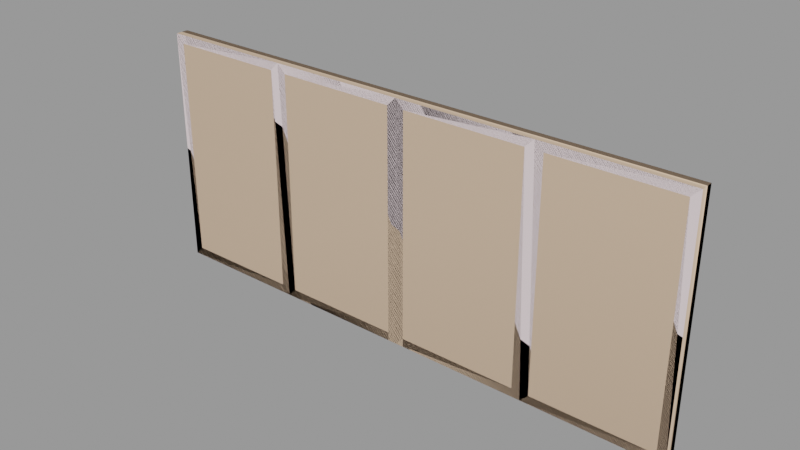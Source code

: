 # Source: window010.blend  (saved by Blender 2.93.21; exported with 4.5.12 LTS)
import bpy
from mathutils import Matrix  # noqa: F401  (used for matrix-valued properties, if any)

bpy.ops.wm.read_factory_settings(use_empty=True)
scene = bpy.context.scene
scene.name = 'window010.qc'

# ---- collections
col_window010 = bpy.data.collections.new('window010'); scene.collection.children.link(col_window010)

# ---- materials (node trees are filled in below, after node groups)
mat_window010 = bpy.data.materials.new('window010')
mat_window010.use_transparent_shadow = False
mat_window010.diffuse_color = (0.8928, 0.7477, 0.7711, 1.0)
mat_phy = bpy.data.materials.new('  phy')
mat_phy.use_transparent_shadow = False
mat_phy.diffuse_color = (0.8843, 0.6303, 0.4419, 1.0)

# ---- material node trees

# ---- meshes
me_window010_reference = bpy.data.meshes.new('window010_reference')
me_window010_reference.from_pydata([(62.0, 4e-06, -26.0), (62.0, 1.0, 26.0), (62.0, 1.0, -26.0), (62.0, 2e-06, 26.0), (-62.0, 1.0, -26.0), (-34.0, 1.0, -26.0), (-35.0, 1.0, -25.0), (-35.0, 1.0, 25.0), (-34.0, 1.0, 26.0), (-61.0, 1.0, 25.0), (-62.0, 1.0, 26.0), (-61.0, 1.0, -25.0), (2.0, 1.0, -26.0), (30.0, 1.0, -26.0), (29.0, 1.0, -25.0), (29.0, 1.0, 25.0), (30.0, 1.0, 26.0), (3.0, 1.0, 25.0), (2.0, 1.0, 26.0), (3.0, 1.0, -25.0), (61.0, 1.0, 25.0), (35.0, 1.0, 25.0), (34.0, 1.0, 26.0), (35.0, 1.0, -25.0), (34.0, 1.0, -26.0), (61.0, 1.0, -25.0), (-62.0, -2e-06, -26.0), (-62.0, -4e-06, 26.0), (-64.0, -4e-06, 28.0), (-64.0, -2e-06, -28.0), (-34.0, 0.0, -26.0), (-32.0, 0.0, -28.0), (-34.0, -2e-06, 26.0), (-32.0, -2e-06, 28.0), (-30.0, 0.0, -26.0), (-30.0, -2e-06, 26.0), (5e-05, -1e-06, 28.0), (-2.0, -1e-06, 26.0), (5.1e-05, 1e-06, -28.0), (-2.0, 1e-06, -26.0), (34.0, 2e-06, -26.0), (32.0, 2e-06, -28.0), (64.0, 4e-06, -28.0), (64.0, 2e-06, 28.0), (34.0, 0.0, 26.0), (32.0, 0.0, 28.0), (30.0, 0.0, 26.0), (30.0, 2e-06, -26.0), (2.0, 1e-06, -26.0), (2.0, -1e-06, 26.0), (-30.0, 1.0, 26.0), (-29.0, 1.0, -25.0), (-29.0, 1.0, 25.0), (-30.0, 1.0, -26.0), (-3.0, 1.0, -25.0), (-2.0, 1.0, -26.0), (-3.0, 1.0, 25.0), (-2.0, 1.0, 26.0), (61.0, 3.0, -25.0), (35.0, 3.0, -25.0), (35.0, 3.0, 25.0), (61.0, 3.0, 25.0), (29.0, 3.0, -25.0), (3.0, 3.0, -25.0), (3.0, 3.0, 25.0), (29.0, 3.0, 25.0), (-3.0, 3.0, -25.0), (-29.0, 3.0, -25.0), (-29.0, 3.0, 25.0), (-3.0, 3.0, 25.0), (-35.0, 3.0, -25.0), (-61.0, 3.0, -25.0), (-61.0, 3.0, 25.0), (-35.0, 3.0, 25.0)], [], [(0, 1, 2), (0, 3, 1), (4, 5, 6), (5, 7, 6), (5, 8, 7), (8, 9, 7), (8, 10, 9), (10, 11, 9), (10, 4, 11), (4, 6, 11), (12, 13, 14), (13, 15, 14), (13, 16, 15), (16, 17, 15), (16, 18, 17), (18, 19, 17), (18, 12, 19), (12, 14, 19), (2, 1, 20), (1, 21, 20), (1, 22, 21), (22, 23, 21), (22, 24, 23), (24, 25, 23), (24, 2, 25), (2, 20, 25), (26, 27, 28), (26, 28, 29), (30, 26, 29), (30, 29, 31), (31, 32, 30), (31, 33, 32), (34, 33, 31), (34, 35, 33), (36, 33, 35), (36, 35, 37), (38, 36, 37), (38, 37, 39), (39, 31, 38), (39, 34, 31), (33, 27, 32), (33, 28, 27), (0, 40, 41), (0, 41, 42), (42, 3, 0), (42, 43, 3), (43, 44, 3), (43, 45, 44), (40, 44, 45), (40, 45, 41), (41, 45, 46), (41, 46, 47), (47, 38, 41), (47, 48, 38), (48, 36, 38), (48, 49, 36), (45, 36, 49), (45, 49, 46), (50, 51, 52), (50, 53, 51), (53, 54, 51), (53, 55, 54), (55, 56, 54), (55, 57, 56), (57, 52, 56), (57, 50, 52), (3, 22, 1), (3, 44, 22), (23, 58, 59), (23, 25, 58), (21, 59, 60), (21, 23, 59), (44, 24, 22), (44, 40, 24), (20, 60, 61), (20, 21, 60), (25, 61, 58), (25, 20, 61), (40, 2, 24), (40, 0, 2), (59, 61, 60), (59, 58, 61), (47, 16, 13), (47, 46, 16), (46, 18, 16), (46, 49, 18), (19, 62, 63), (19, 14, 62), (17, 63, 64), (17, 19, 63), (49, 12, 18), (49, 48, 12), (15, 64, 65), (15, 17, 64), (14, 65, 62), (14, 15, 65), (48, 13, 12), (48, 47, 13), (63, 65, 64), (63, 62, 65), (39, 57, 55), (39, 37, 57), (37, 50, 57), (37, 35, 50), (51, 66, 67), (51, 54, 66), (52, 67, 68), (52, 51, 67), (35, 53, 50), (35, 34, 53), (56, 68, 69), (56, 52, 68), (54, 69, 66), (54, 56, 69), (34, 55, 53), (34, 39, 55), (67, 69, 68), (67, 66, 69), (30, 8, 5), (30, 32, 8), (32, 10, 8), (32, 27, 10), (11, 70, 71), (11, 6, 70), (9, 71, 72), (9, 11, 71), (27, 4, 10), (27, 26, 4), (7, 72, 73), (7, 9, 72), (6, 73, 70), (6, 7, 73), (26, 5, 4), (26, 30, 5), (71, 73, 72), (71, 70, 73)])
me_window010_reference.polygons.foreach_set('use_smooth', [True] * 136)
_k = set([(0, 2), (0, 3), (0, 40), (1, 2), (1, 3), (1, 22), (2, 24), (3, 44), (4, 5), (4, 10), (4, 26), (5, 8), (5, 30), (6, 7), (6, 11), (6, 70), (7, 9), (7, 73), (8, 10), (8, 32), (9, 11), (9, 72), (10, 27), (11, 71), (12, 13), (12, 18), (12, 48), (13, 16), (13, 47), (14, 15), (14, 19), (14, 62), (15, 17), (15, 65), (16, 18), (16, 46), (17, 19), (17, 64), (18, 49), (19, 63), (20, 21), (20, 25), (20, 61), (21, 23), (21, 60), (22, 24), (22, 44), (23, 25), (23, 59), (24, 40), (25, 58), (26, 27), (26, 30), (27, 32), (30, 32), (34, 35), (34, 39), (34, 53), (35, 37), (35, 50), (37, 39), (37, 57), (39, 55), (40, 44), (46, 47), (46, 49), (47, 48), (48, 49), (50, 53), (50, 57), (51, 52), (51, 54), (51, 67), (52, 56), (52, 68), (53, 55), (54, 56), (54, 66), (55, 57), (56, 69), (58, 59), (58, 61), (59, 60), (60, 61), (62, 63), (62, 65), (63, 64), (64, 65), (66, 67), (66, 69), (67, 68), (68, 69), (70, 71), (70, 73), (71, 72), (72, 73)])
me_window010_reference.attributes.new('sharp_edge', 'BOOLEAN', 'EDGE').data.foreach_set('value', [ (min(e.vertices), max(e.vertices)) in _k for e in me_window010_reference.edges])
_uv = me_window010_reference.uv_layers.new(name='UVMap')
_uv.uv.foreach_set('vector', [0.7523, 0.07415, 0.7443, 0.4948, 0.7443, 0.07415, 0.7523, 0.07415, 0.7523, 0.4948, 0.7443, 0.4948, 0.01562, 0.515, 0.2344, 0.515, 0.2266, 0.5229, 0.2344, 0.515, 0.2266, 0.9135, 0.2266, 0.5229, 0.2344, 0.515, 0.2344, 0.9213, 0.2266, 0.9135, 0.2344, 0.9213, 0.02344, 0.9135, 0.2266, 0.9135, 0.2344, 0.9213, 0.01562, 0.9213, 0.02344, 0.9135, 0.01562, 0.9213, 0.02344, 0.5229, 0.02344, 0.9135, 0.01562, 0.9213, 0.01562, 0.515, 0.02344, 0.5229, 0.01562, 0.515, 0.2266, 0.5229, 0.02344, 0.5229, 0.5156, 0.515, 0.7344, 0.515, 0.7266, 0.5229, 0.7344, 0.515, 0.7266, 0.9135, 0.7266, 0.5229, 0.7344, 0.515, 0.7344, 0.9213, 0.7266, 0.9135, 0.7344, 0.9213, 0.5234, 0.9135, 0.7266, 0.9135, 0.7344, 0.9213, 0.5156, 0.9213, 0.5234, 0.9135, 0.5156, 0.9213, 0.5234, 0.5229, 0.5234, 0.9135, 0.5156, 0.9213, 0.5156, 0.515, 0.5234, 0.5229, 0.5156, 0.515, 0.7266, 0.5229, 0.5234, 0.5229, 0.9844, 0.515, 0.9844, 0.9213, 0.9766, 0.9135, 0.9844, 0.9213, 0.7734, 0.9135, 0.9766, 0.9135, 0.9844, 0.9213, 0.7656, 0.9213, 0.7734, 0.9135, 0.7656, 0.9213, 0.7734, 0.5229, 0.7734, 0.9135, 0.7656, 0.9213, 0.7656, 0.515, 0.7734, 0.5229, 0.7656, 0.515, 0.9766, 0.5229, 0.7734, 0.5229, 0.7656, 0.515, 0.9844, 0.515, 0.9766, 0.5229, 0.9844, 0.515, 0.9766, 0.9135, 0.9766, 0.5229, 0.01562, 0.515, 0.01562, 0.9213, 0.0, 0.9369, 0.01562, 0.515, 0.0, 0.9369, 0.0, 0.4994, 0.2344, 0.515, 0.01562, 0.515, 0.0, 0.4994, 0.2344, 0.515, 0.0, 0.4994, 0.25, 0.4994, 0.25, 0.4994, 0.2344, 0.9213, 0.2344, 0.515, 0.25, 0.4994, 0.25, 0.9369, 0.2344, 0.9213, 0.2656, 0.515, 0.25, 0.9369, 0.25, 0.4994, 0.2656, 0.515, 0.2656, 0.9213, 0.25, 0.9369, 0.5, 0.9369, 0.25, 0.9369, 0.2656, 0.9213, 0.5, 0.9369, 0.2656, 0.9213, 0.4844, 0.9213, 0.5, 0.4994, 0.5, 0.9369, 0.4844, 0.9213, 0.5, 0.4994, 0.4844, 0.9213, 0.4844, 0.515, 0.4844, 0.515, 0.25, 0.4994, 0.5, 0.4994, 0.4844, 0.515, 0.2656, 0.515, 0.25, 0.4994, 0.25, 0.9369, 0.01562, 0.9213, 0.2344, 0.9213, 0.25, 0.9369, 0.0, 0.9369, 0.01562, 0.9213, 0.9844, 0.515, 0.7656, 0.515, 0.75, 0.4994, 0.9844, 0.515, 0.75, 0.4994, 1.0, 0.4994, 1.0, 0.4994, 0.9844, 0.9213, 0.9844, 0.515, 1.0, 0.4994, 1.0, 0.9369, 0.9844, 0.9213, 1.0, 0.9369, 0.7656, 0.9213, 0.9844, 0.9213, 1.0, 0.9369, 0.75, 0.9369, 0.7656, 0.9213, 0.7656, 0.515, 0.7656, 0.9213, 0.75, 0.9369, 0.7656, 0.515, 0.75, 0.9369, 0.75, 0.4994, 0.75, 0.4994, 0.75, 0.9369, 0.7344, 0.9213, 0.75, 0.4994, 0.7344, 0.9213, 0.7344, 0.515, 0.7344, 0.515, 0.5, 0.4994, 0.75, 0.4994, 0.7344, 0.515, 0.5156, 0.515, 0.5, 0.4994, 0.5156, 0.515, 0.5, 0.9369, 0.5, 0.4994, 0.5156, 0.515, 0.5156, 0.9213, 0.5, 0.9369, 0.75, 0.9369, 0.5, 0.9369, 0.5156, 0.9213, 0.75, 0.9369, 0.5156, 0.9213, 0.7344, 0.9213, 0.2656, 0.9213, 0.2734, 0.5229, 0.2734, 0.9135, 0.2656, 0.9213, 0.2656, 0.515, 0.2734, 0.5229, 0.2656, 0.515, 0.4766, 0.5229, 0.2734, 0.5229, 0.2656, 0.515, 0.4844, 0.515, 0.4766, 0.5229, 0.4844, 0.515, 0.4766, 0.9135, 0.4766, 0.5229, 0.4844, 0.515, 0.4844, 0.9213, 0.4766, 0.9135, 0.4844, 0.9213, 0.2734, 0.9135, 0.4766, 0.9135, 0.4844, 0.9213, 0.2656, 0.9213, 0.2734, 0.9135, 1.0, 0.9976, 0.7742, 0.9895, 1.0, 0.9895, 1.0, 0.9976, 0.7742, 0.9976, 0.7742, 0.9895, 0.7823, 0.9503, 0.9919, 0.9664, 0.7823, 0.9664, 0.7823, 0.9503, 0.9919, 0.9503, 0.9919, 0.9664, 0.7627, 0.4867, 0.7788, 0.08224, 0.7788, 0.4867, 0.7627, 0.4867, 0.7627, 0.08224, 0.7788, 0.08224, 0.7546, 0.4948, 0.7627, 0.07415, 0.7627, 0.4948, 0.7546, 0.4948, 0.7546, 0.07415, 0.7627, 0.07415, 0.9919, 0.9895, 0.7823, 0.9734, 0.9919, 0.9734, 0.9919, 0.9895, 0.7823, 0.9895, 0.7823, 0.9734, 0.7443, 0.08224, 0.7281, 0.4867, 0.7281, 0.08224, 0.7443, 0.08224, 0.7443, 0.4867, 0.7281, 0.4867, 0.7742, 0.9423, 1.0, 0.9503, 0.7742, 0.9503, 0.7742, 0.9423, 1.0, 0.9423, 1.0, 0.9503, 0.5412, 0.1551, 0.7163, 0.4917, 0.5412, 0.4917, 0.5412, 0.1551, 0.7163, 0.1551, 0.7163, 0.4917, 0.8056, 0.07415, 0.7975, 0.4948, 0.7975, 0.07415, 0.8056, 0.07415, 0.8056, 0.4948, 0.7975, 0.4948, 0.7419, 0.9976, 0.5161, 0.9895, 0.7419, 0.9895, 0.7419, 0.9976, 0.5161, 0.9976, 0.5161, 0.9895, 0.5242, 0.9503, 0.7339, 0.9664, 0.5242, 0.9664, 0.5242, 0.9503, 0.7339, 0.9503, 0.7339, 0.9664, 0.8155, 0.4867, 0.8317, 0.08224, 0.8317, 0.4867, 0.8155, 0.4867, 0.8155, 0.08224, 0.8317, 0.08224, 0.8074, 0.4948, 0.8155, 0.07415, 0.8155, 0.4948, 0.8074, 0.4948, 0.8074, 0.07415, 0.8155, 0.07415, 0.7339, 0.9895, 0.5242, 0.9734, 0.7339, 0.9734, 0.7339, 0.9895, 0.5242, 0.9895, 0.5242, 0.9734, 0.7975, 0.08224, 0.7813, 0.4867, 0.7813, 0.08224, 0.7975, 0.08224, 0.7975, 0.4867, 0.7813, 0.4867, 0.5161, 0.9423, 0.7419, 0.9503, 0.5161, 0.9503, 0.5161, 0.9423, 0.7419, 0.9423, 0.7419, 0.9503, 0.3635, 0.1551, 0.5385, 0.4917, 0.3635, 0.4917, 0.3635, 0.1551, 0.5385, 0.1551, 0.5385, 0.4917, 0.8584, 0.07415, 0.8503, 0.4948, 0.8503, 0.07415, 0.8584, 0.07415, 0.8584, 0.4948, 0.8503, 0.4948, 0.4839, 0.9976, 0.2581, 0.9895, 0.4839, 0.9895, 0.4839, 0.9976, 0.2581, 0.9976, 0.2581, 0.9895, 0.2661, 0.9503, 0.4758, 0.9664, 0.2661, 0.9664, 0.2661, 0.9503, 0.4758, 0.9503, 0.4758, 0.9664, 0.8686, 0.4867, 0.8848, 0.08224, 0.8848, 0.4867, 0.8686, 0.4867, 0.8686, 0.08224, 0.8848, 0.08224, 0.8605, 0.4948, 0.8686, 0.07415, 0.8686, 0.4948, 0.8605, 0.4948, 0.8605, 0.07415, 0.8686, 0.07415, 0.4758, 0.9895, 0.2661, 0.9734, 0.4758, 0.9734, 0.4758, 0.9895, 0.2661, 0.9895, 0.2661, 0.9734, 0.8503, 0.08224, 0.8342, 0.4867, 0.8342, 0.08224, 0.8503, 0.08224, 0.8503, 0.4867, 0.8342, 0.4867, 0.2581, 0.9423, 0.4839, 0.9503, 0.2581, 0.9503, 0.2581, 0.9423, 0.4839, 0.9423, 0.4839, 0.9503, 0.1851, 0.1551, 0.3602, 0.4917, 0.1851, 0.4917, 0.1851, 0.1551, 0.3602, 0.1551, 0.3602, 0.4917, 0.9109, 0.07415, 0.9028, 0.4948, 0.9028, 0.07415, 0.9109, 0.07415, 0.9109, 0.4948, 0.9028, 0.4948, 0.2258, 0.9976, 0.0, 0.9895, 0.2258, 0.9895, 0.2258, 0.9976, 0.0, 0.9976, 0.0, 0.9895, 0.008065, 0.9503, 0.2177, 0.9664, 0.008065, 0.9664, 0.008065, 0.9503, 0.2177, 0.9503, 0.2177, 0.9664, 0.9211, 0.4867, 0.9373, 0.08224, 0.9373, 0.4867, 0.9211, 0.4867, 0.9211, 0.08224, 0.9373, 0.08224, 0.913, 0.4948, 0.9211, 0.07415, 0.9211, 0.4948, 0.913, 0.4948, 0.913, 0.07415, 0.9211, 0.07415, 0.2177, 0.9895, 0.008065, 0.9734, 0.2177, 0.9734, 0.2177, 0.9895, 0.008065, 0.9895, 0.008065, 0.9734, 0.9028, 0.08224, 0.8866, 0.4867, 0.8866, 0.08224, 0.9028, 0.08224, 0.9028, 0.4867, 0.8866, 0.4867, 0.0, 0.9423, 0.2258, 0.9503, 0.0, 0.9503, 0.0, 0.9423, 0.2258, 0.9423, 0.2258, 0.9503, 0.006817, 0.1551, 0.1819, 0.4917, 0.006817, 0.4917, 0.006817, 0.1551, 0.1819, 0.1551, 0.1819, 0.4917])
me_window010_reference.materials.append(mat_window010)
me_window010_reference.use_remesh_fix_poles = True
me_window010_reference.use_remesh_preserve_attributes = False
me_window010_reference.update()
me_window010_reference.normals_split_custom_set([tuple(v) for v in zip(*[iter([-1.0, 0.0, 0.0, -1.0, 0.0, 0.0, -1.0, 0.0, 0.0, -1.0, 0.0, 0.0, -1.0, 0.0, 0.0, -1.0, 0.0, 0.0, 3.833e-08, -1.0, -1.684e-08, -6.124e-10, -1.0, 1.171e-08, -1.553e-09, -1.0, 1.116e-08, -6.124e-10, -1.0, 1.171e-08, 3.808e-08, -1.0, -1.836e-08, -1.553e-09, -1.0, 1.116e-08, -6.124e-10, -1.0, 1.171e-08, 3.833e-08, -1.0, -1.804e-08, 3.808e-08, -1.0, -1.836e-08, 3.833e-08, -1.0, -1.804e-08, -1.553e-09, -1.0, -1.398e-08, 3.808e-08, -1.0, -1.836e-08, 3.833e-08, -1.0, -1.804e-08, -6.124e-10, -1.0, -1.383e-08, -1.553e-09, -1.0, -1.398e-08, -6.124e-10, -1.0, -1.383e-08, 3.808e-08, -1.0, -1.836e-08, -1.553e-09, -1.0, -1.398e-08, -6.124e-10, -1.0, -1.383e-08, 3.833e-08, -1.0, -1.684e-08, 3.808e-08, -1.0, -1.836e-08, 3.833e-08, -1.0, -1.684e-08, -1.553e-09, -1.0, 1.116e-08, 3.808e-08, -1.0, -1.836e-08, 3.948e-08, -1.0, -1.814e-08, -1.149e-10, -1.0, -1.712e-08, -1.084e-09, -1.0, -1.727e-08, -1.149e-10, -1.0, -1.712e-08, 3.864e-08, -1.0, -1.837e-08, -1.084e-09, -1.0, -1.727e-08, -1.149e-10, -1.0, -1.712e-08, 3.891e-08, -1.0, -1.684e-08, 3.864e-08, -1.0, -1.837e-08, 3.891e-08, -1.0, -1.684e-08, -1.553e-09, -1.0, 1.116e-08, 3.864e-08, -1.0, -1.837e-08, 3.891e-08, -1.0, -1.684e-08, -6.124e-10, -1.0, 1.171e-08, -1.553e-09, -1.0, 1.116e-08, -6.124e-10, -1.0, 1.171e-08, 3.922e-08, -1.0, -1.836e-08, -1.553e-09, -1.0, 1.116e-08, -6.124e-10, -1.0, 1.171e-08, 3.948e-08, -1.0, -1.814e-08, 3.922e-08, -1.0, -1.836e-08, 3.948e-08, -1.0, -1.814e-08, -1.084e-09, -1.0, -1.727e-08, 3.922e-08, -1.0, -1.836e-08, 1.692e-08, -1.0, -1.06e-08, 5.833e-08, -1.0, -2.063e-08, 5.813e-08, -1.0, -2.062e-08, 5.833e-08, -1.0, -2.063e-08, 6.43e-09, -1.0, -2.861e-08, 5.813e-08, -1.0, -2.062e-08, 5.833e-08, -1.0, -2.063e-08, 1.951e-08, -1.0, -2.841e-08, 6.43e-09, -1.0, -2.861e-08, 1.951e-08, -1.0, -2.841e-08, 5.126e-07, -1.0, 4.195e-07, 6.43e-09, -1.0, -2.861e-08, 1.951e-08, -1.0, -2.841e-08, 5.177e-07, -1.0, 3.992e-07, 5.126e-07, -1.0, 4.195e-07, 5.177e-07, -1.0, 3.992e-07, 1.568e-08, -1.0, -3.778e-09, 5.126e-07, -1.0, 4.195e-07, 5.177e-07, -1.0, 3.992e-07, 1.692e-08, -1.0, -1.06e-08, 1.568e-08, -1.0, -3.778e-09, 1.692e-08, -1.0, -1.06e-08, 5.813e-08, -1.0, -2.062e-08, 1.568e-08, -1.0, -3.778e-09, 5.299e-08, -1.0, -5.359e-08, 1.215e-08, -1.0, 1.013e-08, 1.377e-08, -1.0, 1.208e-08, 5.299e-08, -1.0, -5.359e-08, 1.377e-08, -1.0, 1.208e-08, 5.32e-08, -1.0, -4.789e-08, 1.214e-08, -1.0, 1.013e-08, 5.299e-08, -1.0, -5.359e-08, 5.32e-08, -1.0, -4.789e-08, 1.214e-08, -1.0, 1.013e-08, 5.32e-08, -1.0, -4.789e-08, 2.465e-08, -1.0, -1.04e-08, 2.465e-08, -1.0, -1.04e-08, 5.299e-08, -1.0, -5.36e-08, 1.214e-08, -1.0, 1.013e-08, 2.465e-08, -1.0, -1.04e-08, 2.566e-08, -1.0, -2.572e-08, 5.299e-08, -1.0, -5.36e-08, 3.513e-08, -1.0, -3.573e-08, 2.566e-08, -1.0, -2.572e-08, 2.465e-08, -1.0, -1.04e-08, 3.513e-08, -1.0, -3.573e-08, -3.542e-09, -1.0, -4.551e-09, 2.566e-08, -1.0, -2.572e-08, 1.683e-08, -1.0, -1.821e-08, 2.566e-08, -1.0, -2.572e-08, -3.542e-09, -1.0, -4.551e-09, 1.683e-08, -1.0, -1.821e-08, -3.542e-09, -1.0, -4.551e-09, 3.513e-08, -1.0, -3.574e-08, 1.683e-08, -1.0, -1.821e-08, 1.683e-08, -1.0, -1.821e-08, 3.513e-08, -1.0, -3.574e-08, 1.683e-08, -1.0, -1.821e-08, 3.513e-08, -1.0, -3.574e-08, -3.543e-09, -1.0, -4.552e-09, -3.543e-09, -1.0, -4.552e-09, 2.465e-08, -1.0, -1.04e-08, 1.683e-08, -1.0, -1.821e-08, -3.543e-09, -1.0, -4.552e-09, 3.513e-08, -1.0, -3.573e-08, 2.465e-08, -1.0, -1.04e-08, 2.566e-08, -1.0, -2.572e-08, 1.215e-08, -1.0, 1.013e-08, 5.299e-08, -1.0, -5.36e-08, 2.566e-08, -1.0, -2.572e-08, 1.377e-08, -1.0, 1.208e-08, 1.215e-08, -1.0, 1.013e-08, 1.214e-08, -1.0, 1.013e-08, 5.299e-08, -1.0, -5.359e-08, 2.567e-08, -1.0, -2.572e-08, 1.214e-08, -1.0, 1.013e-08, 2.567e-08, -1.0, -2.572e-08, 1.377e-08, -1.0, 1.208e-08, 1.377e-08, -1.0, 1.208e-08, 5.299e-08, -1.0, -5.36e-08, 1.214e-08, -1.0, 1.013e-08, 1.377e-08, -1.0, 1.208e-08, 5.319e-08, -1.0, -4.79e-08, 5.299e-08, -1.0, -5.36e-08, 5.319e-08, -1.0, -4.79e-08, 1.215e-08, -1.0, 1.013e-08, 5.299e-08, -1.0, -5.36e-08, 5.319e-08, -1.0, -4.79e-08, 2.464e-08, -1.0, -1.04e-08, 1.215e-08, -1.0, 1.013e-08, 5.299e-08, -1.0, -5.359e-08, 1.215e-08, -1.0, 1.013e-08, 2.464e-08, -1.0, -1.04e-08, 5.299e-08, -1.0, -5.359e-08, 2.464e-08, -1.0, -1.04e-08, 2.567e-08, -1.0, -2.572e-08, 2.567e-08, -1.0, -2.572e-08, 2.464e-08, -1.0, -1.04e-08, 3.513e-08, -1.0, -3.574e-08, 2.567e-08, -1.0, -2.572e-08, 3.513e-08, -1.0, -3.574e-08, -3.543e-09, -1.0, -4.552e-09, -3.543e-09, -1.0, -4.552e-09, 1.683e-08, -1.0, -1.821e-08, 2.567e-08, -1.0, -2.572e-08, -3.543e-09, -1.0, -4.552e-09, 3.513e-08, -1.0, -3.573e-08, 1.683e-08, -1.0, -1.821e-08, 3.513e-08, -1.0, -3.573e-08, 1.683e-08, -1.0, -1.821e-08, 1.683e-08, -1.0, -1.821e-08, 3.513e-08, -1.0, -3.573e-08, -3.542e-09, -1.0, -4.551e-09, 1.683e-08, -1.0, -1.821e-08, 2.464e-08, -1.0, -1.04e-08, 1.683e-08, -1.0, -1.821e-08, -3.542e-09, -1.0, -4.551e-09, 2.464e-08, -1.0, -1.04e-08, -3.542e-09, -1.0, -4.551e-09, 3.513e-08, -1.0, -3.574e-08, -1.179e-09, -1.0, -1.485e-08, 3.75e-08, -1.0, -9.398e-08, -2.149e-09, -1.0, -1.488e-08, -1.179e-09, -1.0, -1.485e-08, 3.776e-08, -1.0, -8.893e-08, 3.75e-08, -1.0, -9.398e-08, 3.776e-08, -1.0, -8.893e-08, -2.619e-09, -1.0, 1.33e-08, 3.75e-08, -1.0, -9.398e-08, 3.776e-08, -1.0, -8.893e-08, -1.677e-09, -1.0, 1.498e-08, -2.619e-09, -1.0, 1.33e-08, -1.677e-09, -1.0, 1.498e-08, 3.808e-08, -1.0, -1.948e-08, -2.619e-09, -1.0, 1.33e-08, -1.677e-09, -1.0, 1.498e-08, 3.833e-08, -1.0, -1.929e-08, 3.808e-08, -1.0, -1.948e-08, 3.833e-08, -1.0, -1.929e-08, -2.149e-09, -1.0, -1.488e-08, 3.808e-08, -1.0, -1.948e-08, 3.833e-08, -1.0, -1.929e-08, -1.179e-09, -1.0, -1.485e-08, -2.149e-09, -1.0, -1.488e-08, 6.723e-06, 0.0, -1.0, 6.544e-06, 0.0, -1.0, 6.727e-06, 0.0, -1.0, 6.723e-06, 0.0, -1.0, 6.539e-06, 0.0, -1.0, 6.544e-06, 0.0, -1.0, -1.411e-07, 0.0, 1.0, 1.319e-07, 0.0, 1.0, -1.559e-07, 0.0, 1.0, -1.411e-07, 0.0, 1.0, 1.467e-07, 0.0, 1.0, 1.319e-07, 0.0, 1.0, 1.0, 0.0, 0.0, 1.0, 0.0, 0.0, 1.0, 0.0, 0.0, 1.0, 0.0, 0.0, 1.0, 0.0, 0.0, 1.0, 0.0, 0.0, 1.0, 0.0, 0.0, 1.0, 0.0, 0.0, 1.0, 0.0, 0.0, 1.0, 0.0, 0.0, 1.0, 0.0, 0.0, 1.0, 0.0, 0.0, 6.533e-06, 0.0, -1.0, 6.599e-06, 0.0, -1.0, 6.529e-06, 0.0, -1.0, 6.533e-06, 0.0, -1.0, 6.602e-06, 0.0, -1.0, 6.599e-06, 0.0, -1.0, -1.0, 0.0, 0.0, -1.0, 0.0, 0.0, -1.0, 0.0, 0.0, -1.0, 0.0, 0.0, -1.0, 0.0, 0.0, -1.0, 0.0, 0.0, 4.683e-08, 0.0, 1.0, -1.32e-07, 0.0, 1.0, 5.109e-08, 0.0, 1.0, 4.683e-08, 0.0, 1.0, -1.362e-07, 0.0, 1.0, -1.32e-07, 0.0, 1.0, 7.973e-08, -1.0, -4.337e-08, 7.616e-08, -1.0, -3.88e-08, 7.336e-08, -1.0, -3.521e-08, 7.973e-08, -1.0, -4.337e-08, 8.253e-08, -1.0, -4.695e-08, 7.616e-08, -1.0, -3.88e-08, -1.0, 0.0, 0.0, -1.0, 0.0, 0.0, -1.0, 0.0, 0.0, -1.0, 0.0, 0.0, -1.0, 0.0, 0.0, -1.0, 0.0, 0.0, 6.701e-06, 0.0, -1.0, 6.676e-06, 0.0, -1.0, 6.701e-06, 0.0, -1.0, 6.701e-06, 0.0, -1.0, 6.676e-06, 0.0, -1.0, 6.676e-06, 0.0, -1.0, -3.489e-08, 0.0, 1.0, -1.792e-09, 0.0, 1.0, -3.668e-08, 0.0, 1.0, -3.489e-08, 0.0, 1.0, 0.0, 0.0, 1.0, -1.792e-09, 0.0, 1.0, 1.0, 0.0, 7.629e-08, 1.0, 0.0, 7.629e-08, 1.0, 0.0, 7.629e-08, 1.0, 0.0, 7.629e-08, 1.0, 0.0, 7.629e-08, 1.0, 0.0, 7.629e-08, 1.0, 0.0, 7.565e-08, 1.0, 0.0, 7.565e-08, 1.0, 0.0, 7.565e-08, 1.0, 0.0, 7.565e-08, 1.0, 0.0, 7.565e-08, 1.0, 0.0, 7.565e-08, 6.575e-06, 0.0, -1.0, 6.74e-06, 0.0, -1.0, 6.566e-06, 0.0, -1.0, 6.575e-06, 0.0, -1.0, 6.749e-06, 0.0, -1.0, 6.74e-06, 0.0, -1.0, -1.0, 0.0, 0.0, -1.0, 0.0, 0.0, -1.0, 0.0, 0.0, -1.0, 0.0, 0.0, -1.0, 0.0, 0.0, -1.0, 0.0, 0.0, 1.8e-07, 0.0, 1.0, -1.289e-07, 0.0, 1.0, 1.873e-07, 0.0, 1.0, 1.8e-07, 0.0, 1.0, -1.362e-07, 0.0, 1.0, -1.289e-07, 0.0, 1.0, 3.668e-08, -1.0, -3.521e-08, 3.668e-08, -1.0, -3.521e-08, 3.668e-08, -1.0, -3.521e-08, 3.668e-08, -1.0, -3.521e-08, 3.668e-08, -1.0, -3.521e-08, 3.668e-08, -1.0, -3.521e-08, -1.0, 0.0, 0.0, -1.0, 0.0, 0.0, -1.0, 0.0, 0.0, -1.0, 0.0, 0.0, -1.0, 0.0, 0.0, -1.0, 0.0, 0.0, 6.701e-06, 0.0, -1.0, 6.676e-06, 0.0, -1.0, 6.701e-06, 0.0, -1.0, 6.701e-06, 0.0, -1.0, 6.676e-06, 0.0, -1.0, 6.676e-06, 0.0, -1.0, -3.489e-08, 0.0, 1.0, -1.792e-09, 0.0, 1.0, -3.668e-08, 0.0, 1.0, -3.489e-08, 0.0, 1.0, 0.0, 0.0, 1.0, -1.792e-09, 0.0, 1.0, 1.0, 0.0, 7.629e-08, 1.0, 0.0, 7.629e-08, 1.0, 0.0, 7.629e-08, 1.0, 0.0, 7.629e-08, 1.0, 0.0, 7.629e-08, 1.0, 0.0, 7.629e-08, 1.0, 0.0, 7.336e-08, 1.0, 0.0, 7.336e-08, 1.0, 0.0, 7.336e-08, 1.0, 0.0, 7.336e-08, 1.0, 0.0, 7.336e-08, 1.0, 0.0, 7.336e-08, 6.575e-06, 0.0, -1.0, 6.74e-06, 0.0, -1.0, 6.566e-06, 0.0, -1.0, 6.575e-06, 0.0, -1.0, 6.749e-06, 0.0, -1.0, 6.74e-06, 0.0, -1.0, -1.0, 0.0, 0.0, -1.0, 0.0, 0.0, -1.0, 0.0, 0.0, -1.0, 0.0, 0.0, -1.0, 0.0, 0.0, -1.0, 0.0, 0.0, 0.0, 0.0, 1.0, 0.0, 0.0, 1.0, 0.0, 0.0, 1.0, 0.0, 0.0, 1.0, 0.0, 0.0, 1.0, 0.0, 0.0, 1.0, 3.668e-08, -1.0, -3.521e-08, 3.668e-08, -1.0, -3.521e-08, 3.668e-08, -1.0, -3.521e-08, 3.668e-08, -1.0, -3.521e-08, 3.668e-08, -1.0, -3.521e-08, 3.668e-08, -1.0, -3.521e-08, -1.0, 0.0, 0.0, -1.0, 0.0, 0.0, -1.0, 0.0, 0.0, -1.0, 0.0, 0.0, -1.0, 0.0, 0.0, -1.0, 0.0, 0.0, 6.701e-06, 0.0, -1.0, 6.676e-06, 0.0, -1.0, 6.701e-06, 0.0, -1.0, 6.701e-06, 0.0, -1.0, 6.676e-06, 0.0, -1.0, 6.676e-06, 0.0, -1.0, -6.261e-08, 0.0, 1.0, 1.36e-07, 0.0, 1.0, -7.336e-08, 0.0, 1.0, -6.261e-08, 0.0, 1.0, 1.467e-07, 0.0, 1.0, 1.36e-07, 0.0, 1.0, 1.0, 0.0, 0.0, 1.0, 0.0, 0.0, 1.0, 0.0, 0.0, 1.0, 0.0, 0.0, 1.0, 0.0, 0.0, 1.0, 0.0, 0.0, 1.0, 0.0, 0.0, 1.0, 0.0, 0.0, 1.0, 0.0, 0.0, 1.0, 0.0, 0.0, 1.0, 0.0, 0.0, 1.0, 0.0, 0.0, 6.454e-06, 0.0, -1.0, 6.595e-06, 0.0, -1.0, 6.446e-06, 0.0, -1.0, 6.454e-06, 0.0, -1.0, 6.602e-06, 0.0, -1.0, 6.595e-06, 0.0, -1.0, -1.0, 0.0, 0.0, -1.0, 0.0, 0.0, -1.0, 0.0, 0.0, -1.0, 0.0, 0.0, -1.0, 0.0, 0.0, -1.0, 0.0, 0.0, -1.082e-07, 0.0, 1.0, -2.515e-09, 0.0, 1.0, -1.107e-07, 0.0, 1.0, -1.082e-07, 0.0, 1.0, 0.0, 0.0, 1.0, -2.515e-09, 0.0, 1.0, 7.616e-08, -1.0, -3.88e-08, 7.973e-08, -1.0, -4.337e-08, 8.253e-08, -1.0, -4.695e-08, 7.616e-08, -1.0, -3.88e-08, 7.336e-08, -1.0, -3.521e-08, 7.973e-08, -1.0, -4.337e-08])] * 3)])
me_window010_physics = bpy.data.meshes.new('window010_physics')
me_window010_physics.from_pydata([(-64.0, 3.0, -28.0), (-64.0, 3.0, 28.0), (64.0, 3.0, -28.0), (64.0, 3.0, 28.0), (-64.0, -3e-06, 28.0), (64.0, 3e-06, 28.0), (-64.0, -3e-06, -28.0), (64.0, 3e-06, -28.0)], [], [(0, 1, 2), (2, 1, 3), (4, 5, 1), (5, 3, 1), (1, 0, 4), (4, 0, 6), (0, 2, 7), (0, 7, 6), (7, 3, 5), (7, 2, 3), (5, 6, 7), (5, 4, 6)])
me_window010_physics.polygons.foreach_set('use_smooth', [True] * 12)
_uv = me_window010_physics.uv_layers.new(name='UVMap')
_uv.uv.foreach_set('vector', [0.0, 0.0, 0.0, 0.0, 0.0, 0.0, 0.0, 0.0, 0.0, 0.0, 0.0, 0.0, 0.0, 0.0, 0.0, 0.0, 0.0, 0.0, 0.0, 0.0, 0.0, 0.0, 0.0, 0.0, 0.0, 0.0, 0.0, 0.0, 0.0, 0.0, 0.0, 0.0, 0.0, 0.0, 0.0, 0.0, 0.0, 0.0, 0.0, 0.0, 0.0, 0.0, 0.0, 0.0, 0.0, 0.0, 0.0, 0.0, 0.0, 0.0, 0.0, 0.0, 0.0, 0.0, 0.0, 0.0, 0.0, 0.0, 0.0, 0.0, 0.0, 0.0, 0.0, 0.0, 0.0, 0.0, 0.0, 0.0, 0.0, 0.0, 0.0, 0.0])
me_window010_physics.materials.append(mat_phy)
me_window010_physics.use_remesh_fix_poles = True
me_window010_physics.use_remesh_preserve_attributes = False
me_window010_physics.update()
me_window010_physics.normals_split_custom_set([tuple(v) for v in zip(*[iter([-0.9932, 0.1064, -0.04659, -0.9985, -0.05352, -0.01164, -0.9996, 0.02685, 0.01175, -0.9996, 0.02685, 0.01175, -0.9985, -0.05352, -0.01164, -0.9975, -0.05339, 0.04672, 0.9975, -0.05345, -0.04674, 0.9985, -0.05352, 0.01168, -0.9985, -0.05352, -0.01164, 0.9985, -0.05352, 0.01168, -0.9975, -0.05339, 0.04672, -0.9985, -0.05352, -0.01164, -0.9985, -0.05352, -0.01164, -0.9932, 0.1064, -0.04659, 0.9975, -0.05345, -0.04674, 0.9975, -0.05345, -0.04674, -0.9932, 0.1064, -0.04659, 0.9996, 0.02667, -0.01168, -0.9932, 0.1064, -0.04659, -0.9996, 0.02685, 0.01175, 0.9932, 0.1064, 0.04657, -0.9932, 0.1064, -0.04659, 0.9932, 0.1064, 0.04657, 0.9996, 0.02667, -0.01168, 0.9932, 0.1064, 0.04657, -0.9975, -0.05339, 0.04672, 0.9985, -0.05352, 0.01168, 0.9932, 0.1064, 0.04657, -0.9996, 0.02685, 0.01175, -0.9975, -0.05339, 0.04672, 0.9985, -0.05352, 0.01168, 0.9996, 0.02667, -0.01168, 0.9932, 0.1064, 0.04657, 0.9985, -0.05352, 0.01168, 0.9975, -0.05345, -0.04674, 0.9996, 0.02667, -0.01168])] * 3)])
arm_window010_qc_skeleton = bpy.data.armatures.new('window010.qc_skeleton')  # bones are not reproduced

# ---- objects
ob_window010_qc_skeleton = bpy.data.objects.new('window010.qc_skeleton', arm_window010_qc_skeleton)
ob_window010_reference = bpy.data.objects.new('window010_reference', me_window010_reference)
ob_window010_physics = bpy.data.objects.new('window010_physics', me_window010_physics)

# ---- transforms, parenting, visibility, modifiers, constraints
ob_window010_qc_skeleton.location = (0.0, 0.0, 0.0)
ob_window010_qc_skeleton.show_in_front = True
ob_window010_reference.parent = ob_window010_qc_skeleton
ob_window010_reference.location = (0.0, 0.0, 0.0)
_vg = ob_window010_reference.vertex_groups.new(name='static_prop')
_vg.add([0, 1, 2, 3, 4, 5, 6, 7, 8, 9, 10, 11, 12, 13, 14, 15, 16, 17, 18, 19, 20, 21, 22, 23, 24, 25, 26, 27, 28, 29, 30, 31, 32, 33, 34, 35, 36, 37, 38, 39, 40, 41, 42, 43, 44, 45, 46, 47, 48, 49, 50, 51, 52, 53, 54, 55, 56, 57, 58, 59, 60, 61, 62, 63, 64, 65, 66, 67, 68, 69, 70, 71, 72, 73], 1.0, 'REPLACE')
_m = ob_window010_reference.modifiers.new('Armature', 'ARMATURE')
_m.object = ob_window010_qc_skeleton
ob_window010_physics.parent = ob_window010_qc_skeleton
ob_window010_physics.location = (0.0, 0.0, 0.0)
ob_window010_physics.display_type = 'SOLID'
ob_window010_physics.show_wire = True
_vg = ob_window010_physics.vertex_groups.new(name='static_prop')
_vg.add([0, 1, 2, 3, 4, 5, 6, 7], 1.0, 'REPLACE')
_m = ob_window010_physics.modifiers.new('Armature', 'ARMATURE')
_m.object = ob_window010_qc_skeleton

# ---- collection membership
scene.collection.objects.link(ob_window010_qc_skeleton)
scene.collection.objects.link(ob_window010_reference)
scene.collection.objects.link(ob_window010_physics)
col_window010.objects.link(ob_window010_qc_skeleton)
col_window010.objects.link(ob_window010_reference)
col_window010.objects.link(ob_window010_physics)

# ---- scene / render settings (as saved in the file)
scene.frame_start = 1; scene.frame_end = 250; scene.frame_set(0)
scene.render.engine = 'BLENDER_EEVEE_NEXT'
scene.cycles.use_denoising = False
scene.cycles.samples = 128
scene.cycles.sampling_pattern = 'TABULATED_SOBOL'
scene.cycles.use_adaptive_sampling = False
scene.cycles.use_light_tree = False
scene.view_settings.view_transform = 'Filmic'
bpy.context.view_layer.update()

# ---- added for rendering (the .blend has no active camera and no usable light): camera, sun + grey world if the file has none
cam_auto = bpy.data.cameras.new('AutoCamera')
cam_auto.lens = 50.0
cam_auto.sensor_width = 36.0
cam_auto.clip_end = 2269.15
ob_auto_camera = bpy.data.objects.new('AutoCamera', cam_auto)
scene.collection.objects.link(ob_auto_camera)
ob_auto_camera.location = (129.297, -153.656, 103.437)
ob_auto_camera.rotation_euler = (1.09748, -7.21219e-08, 0.694738)
scene.camera = ob_auto_camera
light_auto_sun = bpy.data.lights.new('AutoSun', 'SUN')
light_auto_sun.energy = 3.0
light_auto_sun.angle = 0.0523599
ob_auto_sun = bpy.data.objects.new('AutoSun', light_auto_sun)
scene.collection.objects.link(ob_auto_sun)
ob_auto_sun.rotation_euler = (0.872665, 0.174533, 0.523599)
if scene.world is None:
    world_auto = bpy.data.worlds.new('AutoWorld')
    world_auto.color = (0.3, 0.3, 0.3)
    scene.world = world_auto
bpy.context.view_layer.update()
